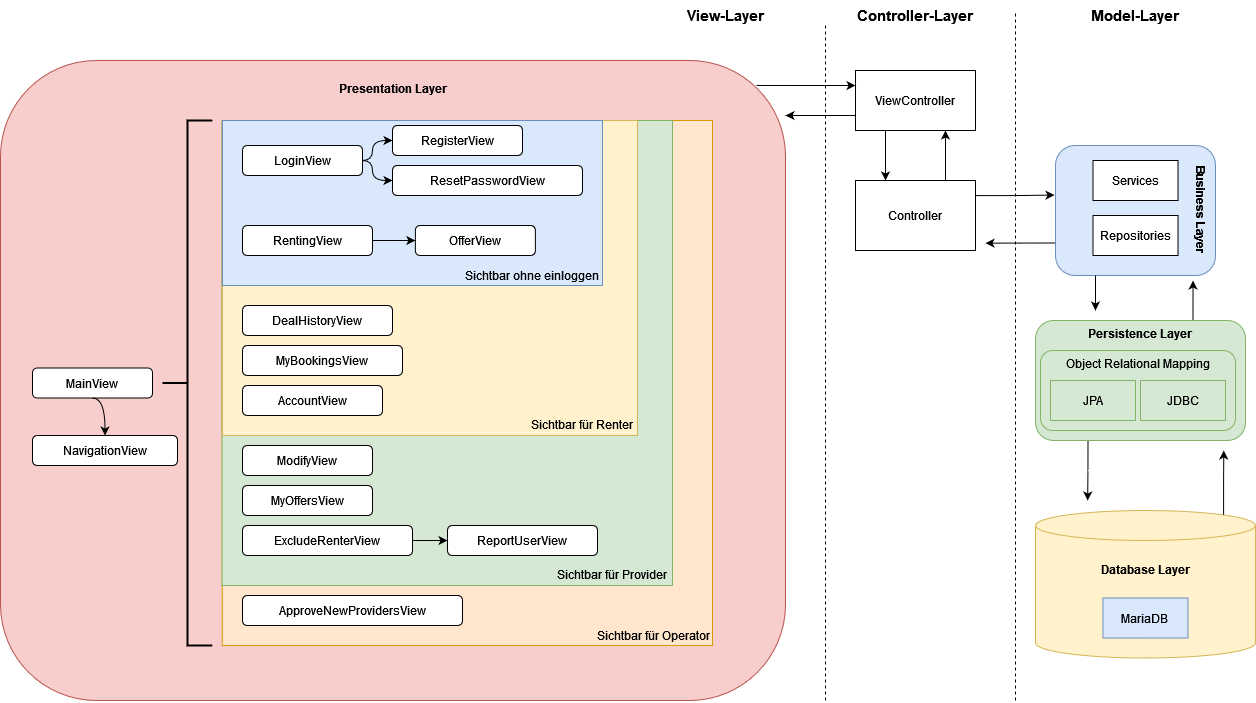

The diagram above was exported from draw.io. Its source (the exported page's mxGraphModel, read from the mxfile embedded in the PNG):
<mxGraphModel dx="2585" dy="2440" grid="1" gridSize="10" guides="1" tooltips="1" connect="1" arrows="1" fold="1" page="1" pageScale="1" pageWidth="850" pageHeight="1100" math="0" shadow="0">
  <root>
    <mxCell id="0" />
    <mxCell id="1" parent="0" />
    <mxCell id="GuXRcyEma8MqGFs0wSPm-2" value="&lt;br&gt;&lt;div&gt;&lt;b&gt;Presentation Layer&lt;/b&gt;&lt;/div&gt;" style="rounded=1;whiteSpace=wrap;html=1;fillColor=#f8cecc;strokeColor=#b85450;verticalAlign=top;" vertex="1" parent="1">
      <mxGeometry x="45" y="-180" width="785" height="640" as="geometry" />
    </mxCell>
    <mxCell id="GuXRcyEma8MqGFs0wSPm-88" style="edgeStyle=orthogonalEdgeStyle;rounded=0;orthogonalLoop=1;jettySize=auto;html=1;exitX=0.25;exitY=1;exitDx=0;exitDy=0;entryX=0.25;entryY=0;entryDx=0;entryDy=0;" edge="1" parent="1" source="GuXRcyEma8MqGFs0wSPm-4" target="GuXRcyEma8MqGFs0wSPm-5">
      <mxGeometry relative="1" as="geometry" />
    </mxCell>
    <mxCell id="GuXRcyEma8MqGFs0wSPm-4" value="ViewController" style="rounded=0;whiteSpace=wrap;html=1;" vertex="1" parent="1">
      <mxGeometry x="900" y="-170" width="120" height="60" as="geometry" />
    </mxCell>
    <mxCell id="GuXRcyEma8MqGFs0wSPm-89" style="edgeStyle=orthogonalEdgeStyle;rounded=0;orthogonalLoop=1;jettySize=auto;html=1;exitX=0.75;exitY=0;exitDx=0;exitDy=0;entryX=0.75;entryY=1;entryDx=0;entryDy=0;" edge="1" parent="1" source="GuXRcyEma8MqGFs0wSPm-5" target="GuXRcyEma8MqGFs0wSPm-4">
      <mxGeometry relative="1" as="geometry" />
    </mxCell>
    <mxCell id="GuXRcyEma8MqGFs0wSPm-90" style="edgeStyle=orthogonalEdgeStyle;rounded=0;orthogonalLoop=1;jettySize=auto;html=1;exitX=1;exitY=0.25;exitDx=0;exitDy=0;entryX=0.381;entryY=1.006;entryDx=0;entryDy=0;entryPerimeter=0;" edge="1" parent="1" source="GuXRcyEma8MqGFs0wSPm-5" target="GuXRcyEma8MqGFs0wSPm-6">
      <mxGeometry relative="1" as="geometry">
        <Array as="points">
          <mxPoint x="1020" y="-45" />
          <mxPoint x="1060" y="-45" />
        </Array>
      </mxGeometry>
    </mxCell>
    <mxCell id="GuXRcyEma8MqGFs0wSPm-5" value="Controller" style="rounded=0;whiteSpace=wrap;html=1;" vertex="1" parent="1">
      <mxGeometry x="900" y="-60" width="120" height="70" as="geometry" />
    </mxCell>
    <mxCell id="GuXRcyEma8MqGFs0wSPm-20" value="" style="group" vertex="1" connectable="0" parent="1">
      <mxGeometry x="1100" y="-95" width="160" height="130" as="geometry" />
    </mxCell>
    <mxCell id="GuXRcyEma8MqGFs0wSPm-6" value="&lt;div&gt;&lt;b&gt;Business Layer&lt;/b&gt;&lt;/div&gt;" style="rounded=1;whiteSpace=wrap;html=1;fillColor=#dae8fc;strokeColor=#6c8ebf;verticalAlign=top;rotation=90;" vertex="1" parent="GuXRcyEma8MqGFs0wSPm-20">
      <mxGeometry x="15" y="-15" width="130" height="160" as="geometry" />
    </mxCell>
    <mxCell id="GuXRcyEma8MqGFs0wSPm-9" value="&lt;div&gt;Repositories&lt;/div&gt;" style="rounded=0;whiteSpace=wrap;html=1;" vertex="1" parent="GuXRcyEma8MqGFs0wSPm-20">
      <mxGeometry x="37.5" y="70" width="85" height="40" as="geometry" />
    </mxCell>
    <mxCell id="GuXRcyEma8MqGFs0wSPm-10" value="Services" style="rounded=0;whiteSpace=wrap;html=1;" vertex="1" parent="GuXRcyEma8MqGFs0wSPm-20">
      <mxGeometry x="37.5" y="15" width="85" height="40" as="geometry" />
    </mxCell>
    <mxCell id="GuXRcyEma8MqGFs0wSPm-80" value="" style="group" vertex="1" connectable="0" parent="1">
      <mxGeometry x="77" y="-120" width="696" height="530" as="geometry" />
    </mxCell>
    <mxCell id="GuXRcyEma8MqGFs0wSPm-51" value="" style="rounded=0;whiteSpace=wrap;html=1;fillColor=#ffe6cc;strokeColor=#d79b00;" vertex="1" parent="GuXRcyEma8MqGFs0wSPm-80">
      <mxGeometry x="189.75" width="490.25" height="525" as="geometry" />
    </mxCell>
    <mxCell id="GuXRcyEma8MqGFs0wSPm-52" value="" style="rounded=0;whiteSpace=wrap;html=1;fillColor=#d5e8d4;strokeColor=#82b366;" vertex="1" parent="GuXRcyEma8MqGFs0wSPm-80">
      <mxGeometry x="189.5" width="450.5" height="465" as="geometry" />
    </mxCell>
    <mxCell id="GuXRcyEma8MqGFs0wSPm-53" value="" style="rounded=0;whiteSpace=wrap;html=1;fillColor=#fff2cc;strokeColor=#d6b656;" vertex="1" parent="GuXRcyEma8MqGFs0wSPm-80">
      <mxGeometry x="190" width="415" height="315" as="geometry" />
    </mxCell>
    <mxCell id="GuXRcyEma8MqGFs0wSPm-54" value="" style="rounded=0;whiteSpace=wrap;html=1;fillColor=#dae8fc;strokeColor=#6c8ebf;" vertex="1" parent="GuXRcyEma8MqGFs0wSPm-80">
      <mxGeometry x="190" width="380" height="165" as="geometry" />
    </mxCell>
    <mxCell id="GuXRcyEma8MqGFs0wSPm-57" value="LoginView" style="rounded=1;whiteSpace=wrap;html=1;" vertex="1" parent="GuXRcyEma8MqGFs0wSPm-80">
      <mxGeometry x="210" y="25" width="120" height="30" as="geometry" />
    </mxCell>
    <mxCell id="GuXRcyEma8MqGFs0wSPm-59" value="MainView" style="rounded=1;whiteSpace=wrap;html=1;" vertex="1" parent="GuXRcyEma8MqGFs0wSPm-80">
      <mxGeometry y="247.5" width="120" height="30" as="geometry" />
    </mxCell>
    <mxCell id="GuXRcyEma8MqGFs0wSPm-60" value="ModifyView" style="rounded=1;whiteSpace=wrap;html=1;" vertex="1" parent="GuXRcyEma8MqGFs0wSPm-80">
      <mxGeometry x="210" y="325" width="130" height="30" as="geometry" />
    </mxCell>
    <mxCell id="GuXRcyEma8MqGFs0wSPm-61" value="MyBookingsView" style="rounded=1;whiteSpace=wrap;html=1;" vertex="1" parent="GuXRcyEma8MqGFs0wSPm-80">
      <mxGeometry x="210" y="225" width="160" height="30" as="geometry" />
    </mxCell>
    <mxCell id="GuXRcyEma8MqGFs0wSPm-62" value="MyOffersView" style="rounded=1;whiteSpace=wrap;html=1;" vertex="1" parent="GuXRcyEma8MqGFs0wSPm-80">
      <mxGeometry x="210" y="365" width="130" height="30" as="geometry" />
    </mxCell>
    <mxCell id="GuXRcyEma8MqGFs0wSPm-63" value="NavigationView" style="rounded=1;whiteSpace=wrap;html=1;" vertex="1" parent="GuXRcyEma8MqGFs0wSPm-80">
      <mxGeometry y="315" width="145" height="30" as="geometry" />
    </mxCell>
    <mxCell id="GuXRcyEma8MqGFs0wSPm-58" style="edgeStyle=orthogonalEdgeStyle;curved=1;rounded=1;orthogonalLoop=1;jettySize=auto;html=1;exitX=0.5;exitY=1;exitDx=0;exitDy=0;entryX=0.5;entryY=0;entryDx=0;entryDy=0;" edge="1" parent="GuXRcyEma8MqGFs0wSPm-80" source="GuXRcyEma8MqGFs0wSPm-59" target="GuXRcyEma8MqGFs0wSPm-63">
      <mxGeometry relative="1" as="geometry" />
    </mxCell>
    <mxCell id="GuXRcyEma8MqGFs0wSPm-64" value="OfferView" style="rounded=1;whiteSpace=wrap;html=1;" vertex="1" parent="GuXRcyEma8MqGFs0wSPm-80">
      <mxGeometry x="382.88" y="105" width="120" height="30" as="geometry" />
    </mxCell>
    <mxCell id="GuXRcyEma8MqGFs0wSPm-65" value="RegisterView" style="rounded=1;whiteSpace=wrap;html=1;" vertex="1" parent="GuXRcyEma8MqGFs0wSPm-80">
      <mxGeometry x="360" y="5" width="130" height="30" as="geometry" />
    </mxCell>
    <mxCell id="GuXRcyEma8MqGFs0wSPm-55" style="edgeStyle=orthogonalEdgeStyle;rounded=1;orthogonalLoop=1;jettySize=auto;html=1;exitX=1;exitY=0.5;exitDx=0;exitDy=0;entryX=0;entryY=0.5;entryDx=0;entryDy=0;curved=1;" edge="1" parent="GuXRcyEma8MqGFs0wSPm-80" source="GuXRcyEma8MqGFs0wSPm-57" target="GuXRcyEma8MqGFs0wSPm-65">
      <mxGeometry relative="1" as="geometry">
        <Array as="points">
          <mxPoint x="340" y="40" />
          <mxPoint x="340" y="20" />
        </Array>
      </mxGeometry>
    </mxCell>
    <mxCell id="GuXRcyEma8MqGFs0wSPm-66" style="edgeStyle=orthogonalEdgeStyle;curved=1;rounded=1;orthogonalLoop=1;jettySize=auto;html=1;exitX=1;exitY=0.5;exitDx=0;exitDy=0;entryX=0;entryY=0.5;entryDx=0;entryDy=0;" edge="1" parent="GuXRcyEma8MqGFs0wSPm-80" source="GuXRcyEma8MqGFs0wSPm-67" target="GuXRcyEma8MqGFs0wSPm-64">
      <mxGeometry relative="1" as="geometry" />
    </mxCell>
    <mxCell id="GuXRcyEma8MqGFs0wSPm-67" value="RentingView" style="rounded=1;whiteSpace=wrap;html=1;" vertex="1" parent="GuXRcyEma8MqGFs0wSPm-80">
      <mxGeometry x="210" y="105" width="130" height="30" as="geometry" />
    </mxCell>
    <mxCell id="GuXRcyEma8MqGFs0wSPm-68" value="ReportUserView" style="rounded=1;whiteSpace=wrap;html=1;" vertex="1" parent="GuXRcyEma8MqGFs0wSPm-80">
      <mxGeometry x="415" y="405" width="150" height="30" as="geometry" />
    </mxCell>
    <mxCell id="GuXRcyEma8MqGFs0wSPm-69" value="ResetPasswordView" style="rounded=1;whiteSpace=wrap;html=1;" vertex="1" parent="GuXRcyEma8MqGFs0wSPm-80">
      <mxGeometry x="360" y="45" width="190" height="30" as="geometry" />
    </mxCell>
    <mxCell id="GuXRcyEma8MqGFs0wSPm-56" style="edgeStyle=orthogonalEdgeStyle;curved=1;rounded=1;orthogonalLoop=1;jettySize=auto;html=1;exitX=1;exitY=0.5;exitDx=0;exitDy=0;entryX=0;entryY=0.5;entryDx=0;entryDy=0;" edge="1" parent="GuXRcyEma8MqGFs0wSPm-80" source="GuXRcyEma8MqGFs0wSPm-57" target="GuXRcyEma8MqGFs0wSPm-69">
      <mxGeometry relative="1" as="geometry">
        <Array as="points">
          <mxPoint x="340" y="40" />
          <mxPoint x="340" y="60" />
        </Array>
      </mxGeometry>
    </mxCell>
    <mxCell id="GuXRcyEma8MqGFs0wSPm-70" value="AccountView" style="rounded=1;whiteSpace=wrap;html=1;" vertex="1" parent="GuXRcyEma8MqGFs0wSPm-80">
      <mxGeometry x="210" y="265" width="140" height="30" as="geometry" />
    </mxCell>
    <mxCell id="GuXRcyEma8MqGFs0wSPm-71" value="ApproveNewProvidersView" style="rounded=1;whiteSpace=wrap;html=1;" vertex="1" parent="GuXRcyEma8MqGFs0wSPm-80">
      <mxGeometry x="210" y="475" width="220" height="30" as="geometry" />
    </mxCell>
    <mxCell id="GuXRcyEma8MqGFs0wSPm-72" value="DealHistoryView" style="rounded=1;whiteSpace=wrap;html=1;" vertex="1" parent="GuXRcyEma8MqGFs0wSPm-80">
      <mxGeometry x="210" y="185" width="150" height="30" as="geometry" />
    </mxCell>
    <mxCell id="GuXRcyEma8MqGFs0wSPm-73" style="edgeStyle=orthogonalEdgeStyle;curved=1;rounded=1;orthogonalLoop=1;jettySize=auto;html=1;exitX=1;exitY=0.5;exitDx=0;exitDy=0;entryX=0;entryY=0.5;entryDx=0;entryDy=0;" edge="1" parent="GuXRcyEma8MqGFs0wSPm-80" source="GuXRcyEma8MqGFs0wSPm-74" target="GuXRcyEma8MqGFs0wSPm-68">
      <mxGeometry relative="1" as="geometry" />
    </mxCell>
    <mxCell id="GuXRcyEma8MqGFs0wSPm-74" value="ExcludeRenterView" style="rounded=1;whiteSpace=wrap;html=1;" vertex="1" parent="GuXRcyEma8MqGFs0wSPm-80">
      <mxGeometry x="210" y="405" width="170" height="30" as="geometry" />
    </mxCell>
    <mxCell id="GuXRcyEma8MqGFs0wSPm-75" value="Sichtbar für Provider" style="text;html=1;strokeColor=none;fillColor=none;align=center;verticalAlign=middle;whiteSpace=wrap;rounded=0;rotation=0;" vertex="1" parent="GuXRcyEma8MqGFs0wSPm-80">
      <mxGeometry x="504.88" y="439" width="150" height="30" as="geometry" />
    </mxCell>
    <mxCell id="GuXRcyEma8MqGFs0wSPm-76" value="Sichtbar für Renter" style="text;html=1;strokeColor=none;fillColor=none;align=center;verticalAlign=middle;whiteSpace=wrap;rounded=0;rotation=0;" vertex="1" parent="GuXRcyEma8MqGFs0wSPm-80">
      <mxGeometry x="475" y="289" width="150" height="30" as="geometry" />
    </mxCell>
    <mxCell id="GuXRcyEma8MqGFs0wSPm-77" value="Sichtbar ohne einloggen" style="text;html=1;strokeColor=none;fillColor=none;align=center;verticalAlign=middle;whiteSpace=wrap;rounded=0;rotation=0;" vertex="1" parent="GuXRcyEma8MqGFs0wSPm-80">
      <mxGeometry x="425" y="140" width="150" height="30" as="geometry" />
    </mxCell>
    <mxCell id="GuXRcyEma8MqGFs0wSPm-78" value="Sichtbar für Operator" style="text;html=1;strokeColor=none;fillColor=none;align=center;verticalAlign=middle;whiteSpace=wrap;rounded=0;rotation=0;" vertex="1" parent="GuXRcyEma8MqGFs0wSPm-80">
      <mxGeometry x="546" y="500" width="150" height="30" as="geometry" />
    </mxCell>
    <mxCell id="GuXRcyEma8MqGFs0wSPm-79" value="" style="strokeWidth=2;html=1;shape=mxgraph.flowchart.annotation_2;align=left;labelPosition=right;pointerEvents=1;rounded=1;gradientColor=none;" vertex="1" parent="GuXRcyEma8MqGFs0wSPm-80">
      <mxGeometry x="130" width="50" height="525" as="geometry" />
    </mxCell>
    <mxCell id="GuXRcyEma8MqGFs0wSPm-82" value="" style="group" vertex="1" connectable="0" parent="1">
      <mxGeometry x="1080" y="80" width="210" height="120" as="geometry" />
    </mxCell>
    <mxCell id="GuXRcyEma8MqGFs0wSPm-11" value="&lt;b&gt;Persistence Layer&lt;/b&gt;" style="rounded=1;whiteSpace=wrap;html=1;fillColor=#d5e8d4;strokeColor=#82b366;verticalAlign=top;rotation=0;" vertex="1" parent="GuXRcyEma8MqGFs0wSPm-82">
      <mxGeometry width="210" height="120" as="geometry" />
    </mxCell>
    <mxCell id="GuXRcyEma8MqGFs0wSPm-13" value="Object Relational Mapping" style="rounded=1;whiteSpace=wrap;html=1;fillColor=#d5e8d4;strokeColor=#82b366;verticalAlign=top;rotation=0;" vertex="1" parent="GuXRcyEma8MqGFs0wSPm-82">
      <mxGeometry x="5" y="30" width="195" height="80" as="geometry" />
    </mxCell>
    <mxCell id="GuXRcyEma8MqGFs0wSPm-15" value="JPA" style="rounded=0;whiteSpace=wrap;html=1;fillColor=#d5e8d4;strokeColor=#82b366;" vertex="1" parent="GuXRcyEma8MqGFs0wSPm-82">
      <mxGeometry x="15" y="60" width="85" height="40" as="geometry" />
    </mxCell>
    <mxCell id="GuXRcyEma8MqGFs0wSPm-16" value="JDBC" style="rounded=0;whiteSpace=wrap;html=1;fillColor=#d5e8d4;strokeColor=#82b366;" vertex="1" parent="GuXRcyEma8MqGFs0wSPm-82">
      <mxGeometry x="105" y="60" width="85" height="40" as="geometry" />
    </mxCell>
    <mxCell id="GuXRcyEma8MqGFs0wSPm-83" value="" style="endArrow=none;dashed=1;html=1;rounded=0;" edge="1" parent="1">
      <mxGeometry width="50" height="50" relative="1" as="geometry">
        <mxPoint x="870" y="460" as="sourcePoint" />
        <mxPoint x="870" y="-215" as="targetPoint" />
      </mxGeometry>
    </mxCell>
    <mxCell id="GuXRcyEma8MqGFs0wSPm-84" value="" style="endArrow=none;dashed=1;html=1;rounded=0;" edge="1" parent="1">
      <mxGeometry width="50" height="50" relative="1" as="geometry">
        <mxPoint x="1060" y="460" as="sourcePoint" />
        <mxPoint x="1060" y="-230" as="targetPoint" />
      </mxGeometry>
    </mxCell>
    <mxCell id="GuXRcyEma8MqGFs0wSPm-85" value="" style="group" vertex="1" connectable="0" parent="1">
      <mxGeometry x="1080" y="270" width="220" height="147.5" as="geometry" />
    </mxCell>
    <mxCell id="GuXRcyEma8MqGFs0wSPm-17" value="&lt;br&gt;&lt;div&gt;&lt;b&gt;Database Layer&lt;/b&gt;&lt;/div&gt;" style="shape=cylinder3;whiteSpace=wrap;html=1;boundedLbl=1;backgroundOutline=1;size=15;verticalAlign=top;fillColor=#fff2cc;strokeColor=#d6b656;" vertex="1" parent="GuXRcyEma8MqGFs0wSPm-85">
      <mxGeometry width="220" height="147.5" as="geometry" />
    </mxCell>
    <mxCell id="GuXRcyEma8MqGFs0wSPm-18" value="MariaDB" style="rounded=0;whiteSpace=wrap;html=1;fillColor=#dae8fc;strokeColor=#6c8ebf;" vertex="1" parent="GuXRcyEma8MqGFs0wSPm-85">
      <mxGeometry x="67.5" y="87.5" width="85" height="40" as="geometry" />
    </mxCell>
    <mxCell id="GuXRcyEma8MqGFs0wSPm-86" value="" style="endArrow=classic;html=1;rounded=0;entryX=0;entryY=0.25;entryDx=0;entryDy=0;exitX=0.963;exitY=0.039;exitDx=0;exitDy=0;exitPerimeter=0;" edge="1" parent="1" source="GuXRcyEma8MqGFs0wSPm-2" target="GuXRcyEma8MqGFs0wSPm-4">
      <mxGeometry width="50" height="50" relative="1" as="geometry">
        <mxPoint x="680" y="130" as="sourcePoint" />
        <mxPoint x="730" y="80" as="targetPoint" />
      </mxGeometry>
    </mxCell>
    <mxCell id="GuXRcyEma8MqGFs0wSPm-87" value="" style="endArrow=classic;html=1;rounded=0;exitX=0;exitY=0.75;exitDx=0;exitDy=0;" edge="1" parent="1" source="GuXRcyEma8MqGFs0wSPm-4">
      <mxGeometry width="50" height="50" relative="1" as="geometry">
        <mxPoint x="810.9549999999999" y="-145.03999999999996" as="sourcePoint" />
        <mxPoint x="830" y="-125" as="targetPoint" />
      </mxGeometry>
    </mxCell>
    <mxCell id="GuXRcyEma8MqGFs0wSPm-92" style="edgeStyle=orthogonalEdgeStyle;rounded=0;orthogonalLoop=1;jettySize=auto;html=1;exitX=1;exitY=0.75;exitDx=0;exitDy=0;" edge="1" parent="1" source="GuXRcyEma8MqGFs0wSPm-6">
      <mxGeometry relative="1" as="geometry">
        <mxPoint x="1140" y="70" as="targetPoint" />
      </mxGeometry>
    </mxCell>
    <mxCell id="GuXRcyEma8MqGFs0wSPm-93" style="edgeStyle=orthogonalEdgeStyle;rounded=0;orthogonalLoop=1;jettySize=auto;html=1;exitX=0.75;exitY=0;exitDx=0;exitDy=0;" edge="1" parent="1" source="GuXRcyEma8MqGFs0wSPm-11">
      <mxGeometry relative="1" as="geometry">
        <mxPoint x="1237.5384615384614" y="39.99999999999977" as="targetPoint" />
      </mxGeometry>
    </mxCell>
    <mxCell id="GuXRcyEma8MqGFs0wSPm-94" style="edgeStyle=orthogonalEdgeStyle;rounded=0;orthogonalLoop=1;jettySize=auto;html=1;exitX=0.25;exitY=1;exitDx=0;exitDy=0;" edge="1" parent="1" source="GuXRcyEma8MqGFs0wSPm-11">
      <mxGeometry relative="1" as="geometry">
        <mxPoint x="1132.1538461538462" y="259.9999999999998" as="targetPoint" />
      </mxGeometry>
    </mxCell>
    <mxCell id="GuXRcyEma8MqGFs0wSPm-95" style="edgeStyle=orthogonalEdgeStyle;rounded=0;orthogonalLoop=1;jettySize=auto;html=1;exitX=0.855;exitY=0;exitDx=0;exitDy=4.35;exitPerimeter=0;" edge="1" parent="1" source="GuXRcyEma8MqGFs0wSPm-17">
      <mxGeometry relative="1" as="geometry">
        <mxPoint x="1268.3076923076924" y="209.99999999999977" as="targetPoint" />
      </mxGeometry>
    </mxCell>
    <mxCell id="GuXRcyEma8MqGFs0wSPm-96" style="edgeStyle=orthogonalEdgeStyle;rounded=0;orthogonalLoop=1;jettySize=auto;html=1;exitX=0.75;exitY=1;exitDx=0;exitDy=0;" edge="1" parent="1" source="GuXRcyEma8MqGFs0wSPm-6">
      <mxGeometry relative="1" as="geometry">
        <mxPoint x="1030" y="2.6666666666667425" as="targetPoint" />
      </mxGeometry>
    </mxCell>
    <mxCell id="GuXRcyEma8MqGFs0wSPm-98" value="&lt;b&gt;&lt;font style=&quot;font-size: 15px&quot;&gt;View-Layer&lt;/font&gt;&lt;/b&gt;" style="text;html=1;strokeColor=none;fillColor=none;align=center;verticalAlign=middle;whiteSpace=wrap;rounded=0;" vertex="1" parent="1">
      <mxGeometry x="730" y="-240" width="80" height="30" as="geometry" />
    </mxCell>
    <mxCell id="GuXRcyEma8MqGFs0wSPm-99" value="&lt;b&gt;&lt;font style=&quot;font-size: 15px&quot;&gt;Controller-Layer&lt;/font&gt;&lt;/b&gt;" style="text;html=1;strokeColor=none;fillColor=none;align=center;verticalAlign=middle;whiteSpace=wrap;rounded=0;" vertex="1" parent="1">
      <mxGeometry x="900" y="-240" width="120" height="30" as="geometry" />
    </mxCell>
    <mxCell id="GuXRcyEma8MqGFs0wSPm-100" value="&lt;b&gt;&lt;font style=&quot;font-size: 15px&quot;&gt;Model-Layer&lt;/font&gt;&lt;/b&gt;" style="text;html=1;strokeColor=none;fillColor=none;align=center;verticalAlign=middle;whiteSpace=wrap;rounded=0;" vertex="1" parent="1">
      <mxGeometry x="1130" y="-240" width="100" height="30" as="geometry" />
    </mxCell>
  </root>
</mxGraphModel>